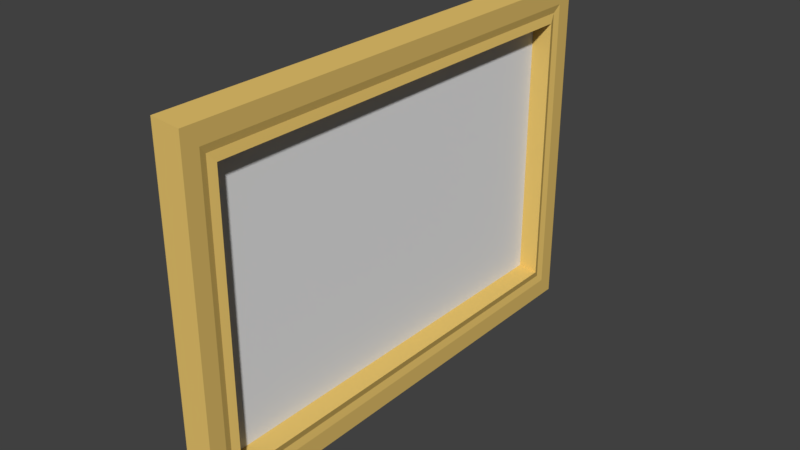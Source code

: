 # Source: painting.blend  (saved by Blender 2.79.0; exported with 4.5.12 LTS)
import bpy
from mathutils import Matrix  # noqa: F401  (used for matrix-valued properties, if any)

bpy.ops.wm.read_factory_settings(use_empty=True)
scene = bpy.context.scene
scene.name = 'Scene'

# ---- collections
col_collection_1 = bpy.data.collections.new('Collection 1'); scene.collection.children.link(col_collection_1)

# ---- materials (node trees are filled in below, after node groups)
mat_material_001 = bpy.data.materials.new('Material.001')
mat_material_001.alpha_threshold = 0.0
mat_material_001.use_transparent_shadow = False
mat_material_001.diffuse_color = (0.7379, 0.5089, 0.1413, 1.0)
mat_material_001.roughness = 0.5
mat_material_002 = bpy.data.materials.new('Material.002')
mat_material_002.alpha_threshold = 0.0
mat_material_002.use_transparent_shadow = False
mat_material_002.roughness = 0.5

# ---- material node trees

# ---- world
world_world = bpy.data.worlds.new('World'); scene.world = world_world
world_world.color = (0.05088, 0.05088, 0.05088)
world_world.use_sun_shadow = False
world_world.sun_shadow_jitter_overblur = 0.0
world_world.cycles.sampling_method = 'MANUAL'

# ---- meshes
me_wall_painting_01_plane_002 = bpy.data.meshes.new('Wall_Painting_01_Plane.002')
me_wall_painting_01_plane_002.from_pydata([(-0.08844, 0.01205, 6.997), (-0.08844, 10.05, 6.997), (-0.08844, 10.05, -7.085), (-0.08844, 0.01205, -7.085), (0.4961, 9.161, -6.303), (0.4961, 9.161, 6.215), (0.5669, 8.925, 6.008), (0.5669, 8.925, -6.096), (0.5505, 9.898, 6.861), (0.5505, 9.898, -6.949), (0.5504, 0.1664, -6.949), (0.5505, 0.1664, 6.861), (0.5669, 1.14, -6.096), (0.07077, 8.787, -5.975), (0.07077, 1.277, -5.975), (0.4961, 0.9033, 6.215), (0.4961, 0.9033, -6.303), (0.5669, 1.14, 6.008), (0.07077, 1.277, 5.887), (0.07077, 8.787, 5.887), (0.5505, 9.377, 6.405), (0.5505, 0.6873, 6.405), (0.5504, 0.6873, -6.493), (0.5505, 9.377, -6.493), (0.3458, 0.2965, 6.898), (0.3458, 0.2965, -2.367), (0.3982, 0.5229, 1.491), (0.3982, 0.5229, -7.083)], [(26, 27), (24, 25)], [(0, 1, 2, 3), (4, 5, 6, 7), (2, 1, 8, 9), (0, 3, 10, 11), (3, 2, 9, 10), (1, 0, 11, 8), (12, 7, 13, 14), (15, 16, 12, 17), (16, 4, 7, 12), (5, 15, 17, 6), (6, 17, 18, 19), (7, 6, 19, 13), (17, 12, 14, 18), (20, 21, 15, 5), (22, 23, 4, 16), (21, 22, 16, 15), (23, 20, 5, 4), (9, 8, 20, 23), (11, 10, 22, 21), (10, 9, 23, 22), (8, 11, 21, 20), (18, 14, 13, 19)])
me_wall_painting_01_plane_002.polygons.foreach_set('use_smooth', [True] * 22)
me_wall_painting_01_plane_002.polygons.foreach_set('material_index', [0, 0, 0, 0, 0, 0, 0, 0, 0, 0, 0, 0, 0, 0, 0, 0, 0, 0, 0, 0, 0, 1])
_k = set([(0, 1), (0, 3), (0, 11), (1, 2), (1, 8), (2, 3), (2, 9), (3, 10), (4, 5), (4, 7), (4, 16), (4, 23), (5, 6), (5, 15), (5, 20), (6, 7), (6, 17), (6, 19), (7, 12), (7, 13), (8, 9), (8, 11), (9, 10), (10, 11), (12, 14), (12, 16), (12, 17), (13, 14), (13, 19), (14, 18), (15, 16), (15, 17), (15, 21), (16, 22), (17, 18), (18, 19), (20, 21), (20, 23), (21, 22), (22, 23)])
me_wall_painting_01_plane_002.attributes.new('sharp_edge', 'BOOLEAN', 'EDGE').data.foreach_set('value', [ (min(e.vertices), max(e.vertices)) in _k for e in me_wall_painting_01_plane_002.edges])
me_wall_painting_01_plane_002.materials.append(mat_material_001)
me_wall_painting_01_plane_002.materials.append(mat_material_002)
me_wall_painting_01_plane_002.use_remesh_preserve_volume = False
me_wall_painting_01_plane_002.use_remesh_preserve_attributes = False
me_wall_painting_01_plane_002.use_mirror_vertex_groups = False
me_wall_painting_01_plane_002.update()
me_wall_painting_01_plane_002.normals_split_custom_set([tuple(v) for v in zip(*[iter([-1.0, 4.975e-08, 3.545e-08, -1.0, 4.975e-08, 3.545e-08, -1.0, 4.975e-08, 3.545e-08, -1.0, 4.975e-08, 3.545e-08, 0.9581, 0.2865, 0.0, 0.9581, 0.2865, 0.0, 0.9581, 0.2865, 0.0, 0.9581, 0.2865, 0.0, 0.2348, 0.972, 0.0, 0.2348, 0.972, 0.0, 0.2348, 0.972, 0.0, 0.2348, 0.972, 0.0, 0.2348, -0.972, 4.257e-08, 0.2348, -0.972, 4.257e-08, 0.2348, -0.972, 4.257e-08, 0.2348, -0.972, 4.257e-08, 0.2072, -2.135e-08, -0.9783, 0.2072, -2.135e-08, -0.9783, 0.2072, -2.135e-08, -0.9783, 0.2072, -2.135e-08, -0.9783, 0.2072, 0.0, 0.9783, 0.2072, 0.0, 0.9783, 0.2072, 0.0, 0.9783, 0.2072, 0.0, 0.9783, 0.236, -3.053e-08, 0.9718, 0.236, -3.053e-08, 0.9718, 0.236, -3.053e-08, 0.9718, 0.236, -3.053e-08, 0.9718, 0.9581, -0.2865, -2.215e-08, 0.9581, -0.2865, -2.215e-08, 0.9581, -0.2865, -2.215e-08, 0.9581, -0.2865, -2.215e-08, 0.9465, -6.352e-08, -0.3227, 0.9465, -6.352e-08, -0.3227, 0.9465, -6.352e-08, -0.3227, 0.9465, -6.352e-08, -0.3227, 0.9465, -1.934e-08, 0.3227, 0.9465, -1.934e-08, 0.3227, 0.9465, -1.934e-08, 0.3227, 0.9465, -1.934e-08, 0.3227, 0.236, 4.58e-08, -0.9718, 0.236, 4.58e-08, -0.9718, 0.236, 4.58e-08, -0.9718, 0.236, 4.58e-08, -0.9718, 0.2669, -0.9637, 0.0, 0.2669, -0.9637, 0.0, 0.2669, -0.9637, 0.0, 0.2669, -0.9637, 0.0, 0.2669, 0.9637, -6.763e-08, 0.2669, 0.9637, -6.763e-08, 0.2669, 0.9637, -6.763e-08, 0.2669, 0.9637, -6.763e-08, 0.9613, 0.0, -0.2756, 0.9613, 0.0, -0.2756, 0.9613, 0.0, -0.2756, 0.9613, 0.0, -0.2756, 0.9613, -5.355e-08, 0.2756, 0.9613, -5.355e-08, 0.2756, 0.9613, -5.355e-08, 0.2756, 0.9613, -5.355e-08, 0.2756, 0.9698, 0.2438, -5.528e-08, 0.9698, 0.2438, -5.528e-08, 0.9698, 0.2438, -5.528e-08, 0.9698, 0.2438, -5.528e-08, 0.9698, -0.2438, 0.0, 0.9698, -0.2438, 0.0, 0.9698, -0.2438, 0.0, 0.9698, -0.2438, 0.0, 1.0, -1.156e-08, 4.954e-14, 1.0, 3.713e-08, 0.0, 1.0, 3.332e-08, 0.0, 1.0, -2.128e-08, 5.555e-14, 1.0, 0.0, -4.11e-08, 1.0, -4.87e-08, -4.11e-08, 1.0, -5.461e-08, -3.688e-08, 1.0, 0.0, -3.688e-08, 1.0, -4.87e-08, -4.11e-08, 1.0, -1.156e-08, 4.954e-14, 1.0, -2.128e-08, 5.555e-14, 1.0, -5.461e-08, -3.688e-08, 1.0, 3.713e-08, 0.0, 1.0, 0.0, -4.11e-08, 1.0, 0.0, -3.688e-08, 1.0, 3.332e-08, 0.0, 1.0, -1.325e-07, 5.105e-15, 1.0, -1.325e-07, 5.105e-15, 1.0, -1.325e-07, 5.105e-15, 1.0, -1.325e-07, 5.105e-15])] * 3)])

# ---- objects
ob_wall_painting_01_plane_002 = bpy.data.objects.new('Wall_Painting_01_Plane.002', me_wall_painting_01_plane_002)

# ---- transforms, parenting, visibility, modifiers, constraints
ob_wall_painting_01_plane_002.location = (0.0, 0.0, 0.0)
ob_wall_painting_01_plane_002.rotation_euler = (1.571, -0.0, 0.0)
ob_wall_painting_01_plane_002.lineart.crease_threshold = 0.0

# ---- collection membership
col_collection_1.objects.link(ob_wall_painting_01_plane_002)

# ---- scene / render settings (as saved in the file)
scene.frame_start = 1; scene.frame_end = 250; scene.frame_set(1)
scene.render.engine = 'BLENDER_EEVEE_NEXT'
scene.render.resolution_percentage = 50
scene.render.dither_intensity = 0.0
scene.cycles.use_denoising = False
scene.cycles.samples = 128
scene.cycles.sampling_pattern = 'TABULATED_SOBOL'
scene.cycles.use_adaptive_sampling = False
scene.cycles.use_light_tree = False
scene.cycles.blur_glossy = 0.0
scene.cycles.sample_clamp_indirect = 0.0
scene.view_settings.view_transform = 'Standard'
bpy.context.view_layer.update()

# ---- added for rendering (the .blend has no active camera and no usable light): camera, sun
cam_auto = bpy.data.cameras.new('AutoCamera')
cam_auto.lens = 50.0
cam_auto.sensor_width = 36.0
cam_auto.clip_end = 1000.0
ob_auto_camera = bpy.data.objects.new('AutoCamera', cam_auto)
scene.collection.objects.link(ob_auto_camera)
ob_auto_camera.location = (16.2519, -19.1712, 17.8424)
ob_auto_camera.rotation_euler = (1.09748, -7.21219e-08, 0.694738)
scene.camera = ob_auto_camera
light_auto_sun = bpy.data.lights.new('AutoSun', 'SUN')
light_auto_sun.energy = 3.0
light_auto_sun.angle = 0.0523599
ob_auto_sun = bpy.data.objects.new('AutoSun', light_auto_sun)
scene.collection.objects.link(ob_auto_sun)
ob_auto_sun.rotation_euler = (0.872665, 0.174533, 0.523599)
bpy.context.view_layer.update()
